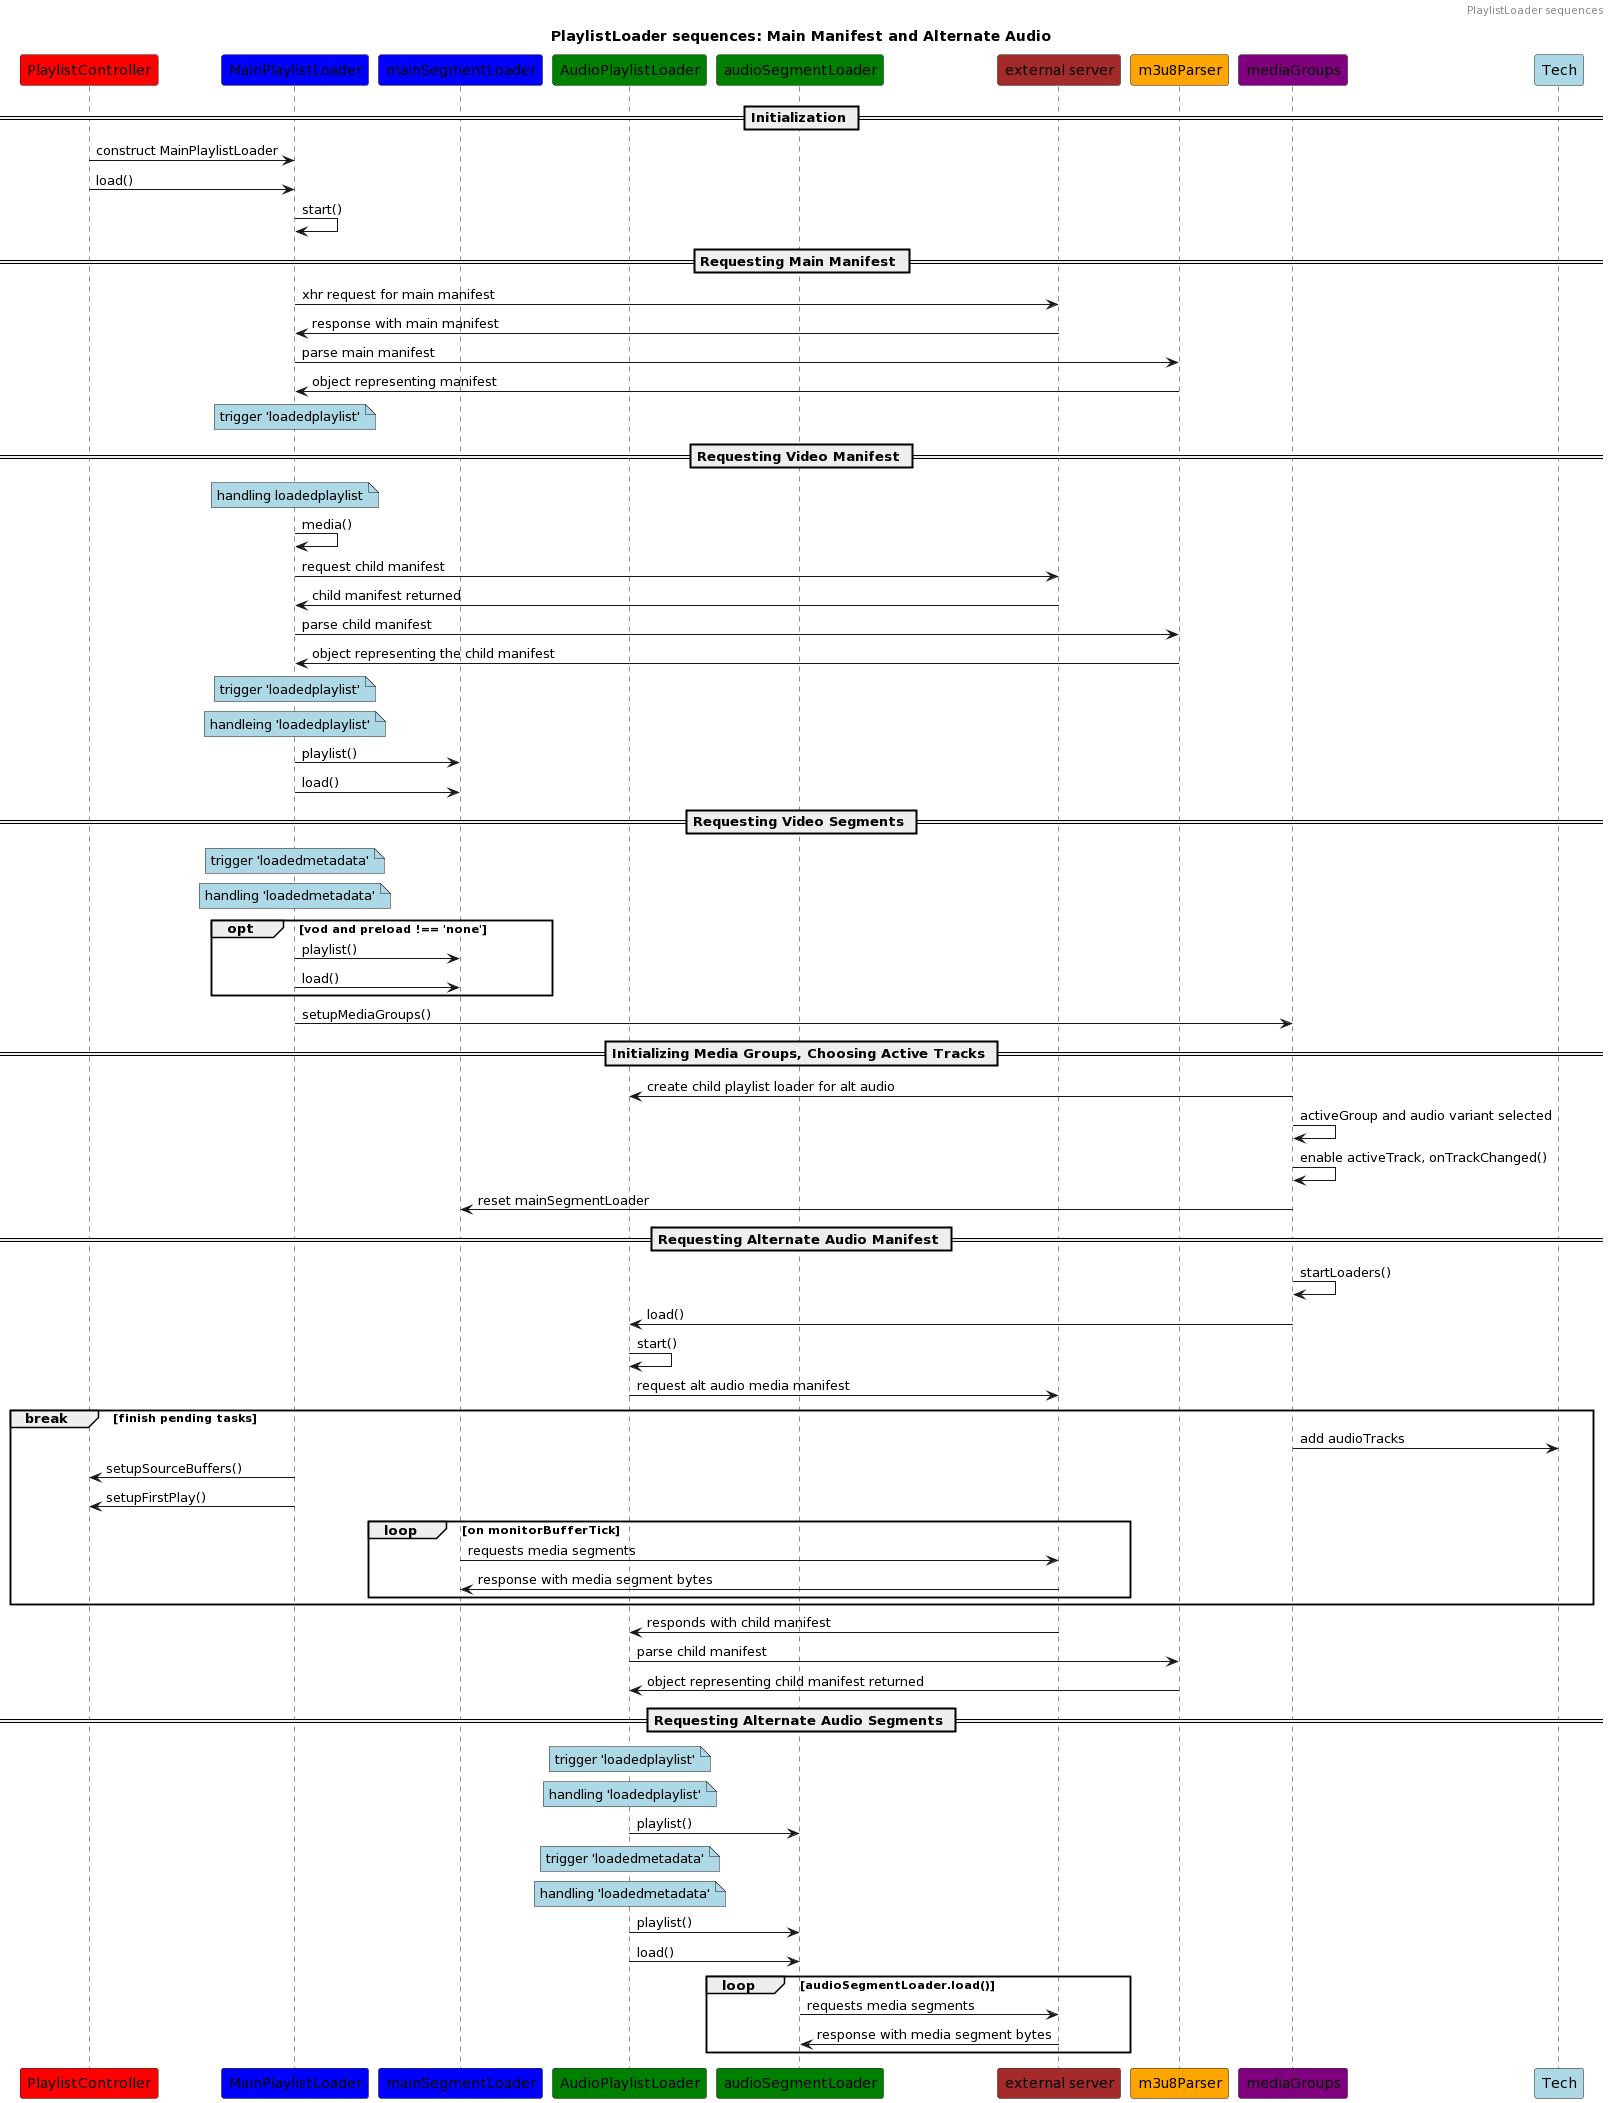

The diagram above was rendered by PlantUML. Its source (embedded in the PNG):
@startuml
header PlaylistLoader sequences
title PlaylistLoader sequences: Main Manifest and Alternate Audio

Participant "PlaylistController" as PC #red
Participant "MainPlaylistLoader" as MPL #blue
Participant "mainSegmentLoader" as SL #blue
Participant "AudioPlaylistLoader" as APL #green
Participant "audioSegmentLoader" as ASL #green
Participant "external server" as ext #brown
Participant "m3u8Parser" as parser #orange
Participant "mediaGroups" as MG #purple
Participant Tech #lightblue

== Initialization ==

PC -> MPL : construct MainPlaylistLoader
PC -> MPL: load()

MPL -> MPL : start()

== Requesting Main Manifest ==

MPL -> ext: xhr request for main manifest
ext -> MPL : response with main manifest

MPL -> parser: parse main manifest
parser -> MPL: object representing manifest

note over MPL #lightblue: trigger 'loadedplaylist'

== Requesting Video Manifest ==

note over MPL #lightblue: handling loadedplaylist
MPL -> MPL : media()

MPL -> ext : request child manifest
ext -> MPL: child manifest returned

MPL -> parser: parse child manifest
parser -> MPL: object representing the child manifest

note over MPL #lightblue: trigger 'loadedplaylist'
note over MPL #lightblue: handleing 'loadedplaylist'

MPL -> SL: playlist()
MPL -> SL: load()

== Requesting Video Segments ==

note over MPL #lightblue: trigger 'loadedmetadata'
note over MPL #lightblue: handling 'loadedmetadata'

opt vod and preload !== 'none'

  MPL -> SL: playlist()
  MPL -> SL: load()

end

MPL -> MG: setupMediaGroups()

== Initializing Media Groups, Choosing Active Tracks ==

MG -> APL: create child playlist loader for alt audio

MG -> MG: activeGroup and audio variant selected
MG -> MG: enable activeTrack, onTrackChanged()
MG -> SL: reset mainSegmentLoader

== Requesting Alternate Audio Manifest ==

MG -> MG: startLoaders()

MG -> APL: load()
APL -> APL: start()

APL -> ext: request alt audio media manifest

break finish pending tasks
  MG -> Tech: add audioTracks
  MPL -> PC: setupSourceBuffers()
  MPL -> PC: setupFirstPlay()

  loop on monitorBufferTick
    SL -> ext: requests media segments
    ext -> SL: response with media segment bytes
  end
end

ext -> APL: responds with child manifest

APL -> parser: parse child manifest
parser -> APL: object representing child manifest returned

== Requesting Alternate Audio Segments ==

note over APL #lightblue: trigger 'loadedplaylist'
note over APL #lightblue: handling 'loadedplaylist'
APL -> ASL: playlist()

note over APL #lightblue: trigger 'loadedmetadata'
note over APL #lightblue: handling 'loadedmetadata'
APL -> ASL: playlist()
APL -> ASL: load()

loop audioSegmentLoader.load()

  ASL -> ext: requests media segments
  ext -> ASL: response with media segment bytes
end
@enduml